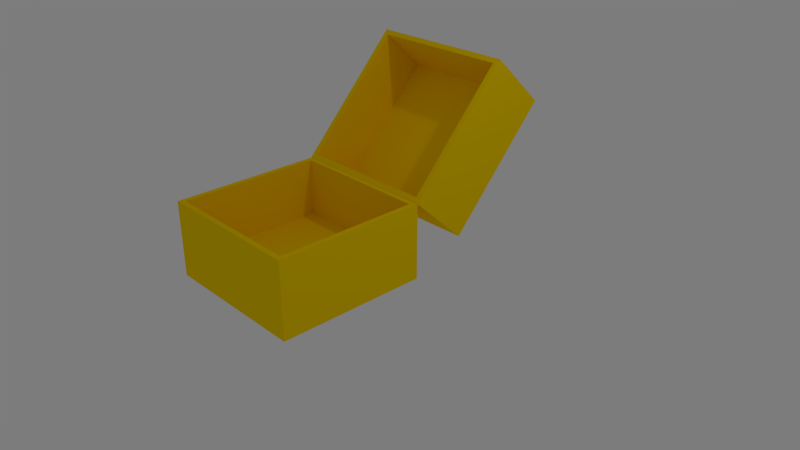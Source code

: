 # Source: Yellow_Box.blend  (saved by Blender 2.79.0; exported with 4.5.12 LTS)
import bpy
from mathutils import Matrix  # noqa: F401  (used for matrix-valued properties, if any)

bpy.ops.wm.read_factory_settings(use_empty=True)
scene = bpy.context.scene
scene.name = 'Scene'

# ---- collections
col_collection_1 = bpy.data.collections.new('Collection 1'); scene.collection.children.link(col_collection_1)

# ---- materials (node trees are filled in below, after node groups)
mat_yellow = bpy.data.materials.new('Yellow')
mat_yellow.alpha_threshold = 0.0
mat_yellow.diffuse_color = (1.0, 0.6795, 0.0, 1.0)
mat_yellow.roughness = 0.5

# ---- material node trees

# ---- world
world_world = bpy.data.worlds.new('World'); scene.world = world_world
world_world.color = (0.2019, 0.2019, 0.2019)
world_world.use_sun_shadow = False
world_world.sun_shadow_jitter_overblur = 0.0
world_world.cycles.sampling_method = 'MANUAL'

# ---- cameras
cam_camera = bpy.data.cameras.new('Camera')
cam_camera.clip_end = 100.0
cam_camera.lens = 35.0
cam_camera.sensor_width = 32.0
cam_camera.sensor_height = 18.0
cam_camera.ortho_scale = 7.314
cam_camera.dof.focus_distance = 0.0

# ---- lights
light_lamp = bpy.data.lights.new('Lamp', 'POINT')
light_lamp.transmission_factor = 0.0
light_lamp.cutoff_distance = 30.0
light_lamp.energy = 100.0
light_lamp.shadow_buffer_clip_start = 1.001
light_lamp.shadow_soft_size = 0.1
light_lamp.shadow_maximum_resolution = 0.006
light_lamp.use_absolute_resolution = True

# ---- meshes
me_cube = bpy.data.meshes.new('Cube')
me_cube.from_pydata([(1.0, 1.0, 0.003024), (1.0, -1.0, 0.003024), (-1.0, -1.0, 0.003024), (-1.0, 1.0, 0.003024), (1.0, 1.0, 1.003), (1.0, -1.0, 1.003), (-1.0, -1.0, 1.003), (-1.0, 1.0, 1.003), (0.9308, 0.9308, 1.003), (0.9308, -0.9308, 1.003), (-0.9308, 0.9308, 1.003), (-0.9308, -0.9308, 1.003), (0.9308, 0.9308, 0.2379), (0.9308, -0.9308, 0.2379), (-0.9308, 0.9308, 0.2379), (-0.9308, -0.9308, 0.2379)], [], [(0, 1, 2, 3), (7, 6, 11, 10), (0, 4, 5, 1), (1, 5, 6, 2), (2, 6, 7, 3), (4, 0, 3, 7), (8, 10, 14, 12), (4, 7, 10, 8), (6, 5, 9, 11), (5, 4, 8, 9), (12, 14, 15, 13), (11, 9, 13, 15), (9, 8, 12, 13), (10, 11, 15, 14)])
me_cube.materials.append(mat_yellow)
me_cube.use_remesh_preserve_volume = False
me_cube.use_remesh_preserve_attributes = False
me_cube.use_mirror_vertex_groups = False
me_cube.update()
me_cube_001 = bpy.data.meshes.new('Cube.001')
me_cube_001.from_pydata([(1.123, -0.01175, -0.9836), (1.123, -2.012, -0.9836), (-0.8772, -2.012, -0.9836), (-0.8772, -0.01175, -0.9836), (1.123, -0.01175, 0.01666), (1.123, -2.012, 0.01666), (-0.8772, -2.012, 0.01666), (-0.8772, -0.01175, 0.01666), (1.054, -0.08095, 0.01666), (1.054, -1.943, 0.01666), (-0.808, -0.08095, 0.01666), (-0.808, -1.943, 0.01666), (1.054, -0.08095, -0.7487), (1.054, -1.943, -0.7487), (-0.808, -0.08095, -0.7487), (-0.808, -1.943, -0.7487)], [], [(0, 1, 2, 3), (7, 6, 11, 10), (0, 4, 5, 1), (1, 5, 6, 2), (2, 6, 7, 3), (4, 0, 3, 7), (8, 10, 14, 12), (4, 7, 10, 8), (6, 5, 9, 11), (5, 4, 8, 9), (12, 14, 15, 13), (11, 9, 13, 15), (9, 8, 12, 13), (10, 11, 15, 14)])
me_cube_001.materials.append(mat_yellow)
me_cube_001.use_remesh_preserve_volume = False
me_cube_001.use_remesh_preserve_attributes = False
me_cube_001.use_mirror_vertex_groups = False
me_cube_001.update()

# ---- objects
ob_cube = bpy.data.objects.new('Cube', me_cube)
ob_lamp = bpy.data.objects.new('Lamp', light_lamp)
ob_camera = bpy.data.objects.new('Camera', cam_camera)
ob_cube_001 = bpy.data.objects.new('Cube.001', me_cube_001)

# ---- transforms, parenting, visibility, modifiers, constraints
ob_cube.location = (-0.1228, -1.0, 0.0)
ob_cube.rotation_euler = (0.0, -0.0, -3.142)
ob_cube.lock_rotations_4d = False
ob_cube.empty_display_type = 'ARROWS'
ob_cube.lineart.crease_threshold = 0.0
ob_lamp.location = (4.076, 1.005, 5.904)
ob_lamp.rotation_euler = (0.6503, 0.05522, 1.866)
ob_lamp.lock_rotations_4d = False
ob_lamp.empty_display_type = 'ARROWS'
ob_lamp.color = (0.0, 0.0, 0.0, 0.0)
ob_lamp.lineart.crease_threshold = 0.0
ob_camera.location = (7.481, -6.508, 5.344)
ob_camera.rotation_euler = (1.109, 0.0, 0.8149)
ob_camera.lock_rotations_4d = False
ob_camera.empty_display_type = 'ARROWS'
ob_camera.color = (0.0, 0.0, 0.0, 0.0)
ob_camera.display_type = 'WIRE'
ob_camera.lineart.crease_threshold = 0.0
ob_cube_001.location = (-1.164e-05, 1.431e-06, 0.9866)
ob_cube_001.rotation_euler = (5.461, -0.0, -3.142)
ob_cube_001.lock_rotations_4d = False
ob_cube_001.empty_display_type = 'ARROWS'
ob_cube_001.lineart.crease_threshold = 0.0

# ---- collection membership
col_collection_1.objects.link(ob_cube)
col_collection_1.objects.link(ob_lamp)
col_collection_1.objects.link(ob_camera)
col_collection_1.objects.link(ob_cube_001)

# ---- scene / render settings (as saved in the file)
scene.camera = ob_camera
scene.frame_start = 1; scene.frame_end = 250; scene.frame_set(2)
scene.render.engine = 'CYCLES'
scene.render.dither_intensity = 0.0
scene.cycles.use_denoising = False
scene.cycles.samples = 128
scene.cycles.sampling_pattern = 'TABULATED_SOBOL'
scene.cycles.use_adaptive_sampling = False
scene.cycles.use_light_tree = False
scene.cycles.blur_glossy = 0.0
scene.cycles.sample_clamp_indirect = 0.0
scene.view_settings.view_transform = 'Standard'
bpy.context.view_layer.update()
